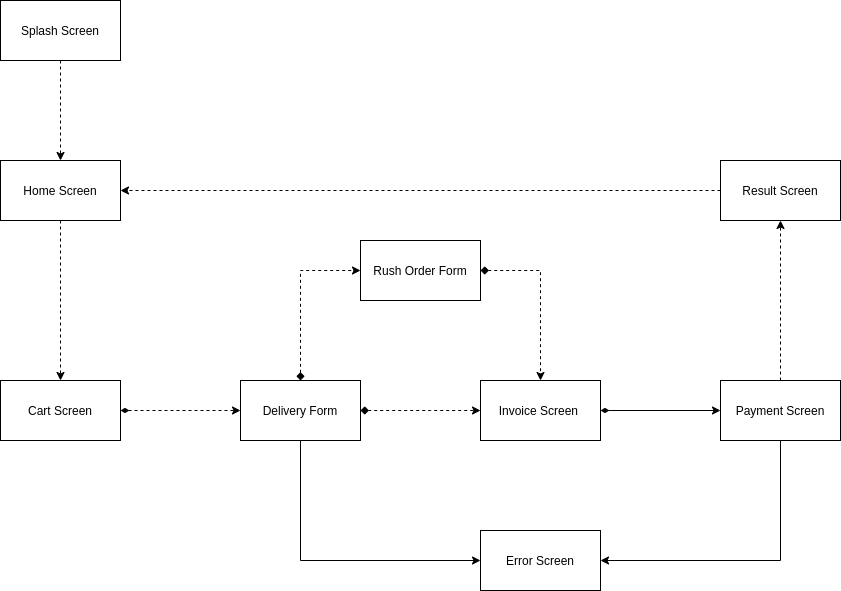

The diagram above was exported from draw.io. Its source (the exported page's mxGraphModel, read from the mxfile embedded in the PNG):
<mxGraphModel dx="2200" dy="769" grid="1" gridSize="10" guides="1" tooltips="1" connect="1" arrows="1" fold="1" page="1" pageScale="1" pageWidth="850" pageHeight="1100" math="0" shadow="0">
  <root>
    <mxCell id="0" />
    <mxCell id="1" parent="0" />
    <mxCell id="D0MWHpvy6li9lU4egbKU-11" value="" style="edgeStyle=orthogonalEdgeStyle;rounded=0;orthogonalLoop=1;jettySize=auto;html=1;dashed=1;" parent="1" source="D0MWHpvy6li9lU4egbKU-2" target="D0MWHpvy6li9lU4egbKU-3" edge="1">
      <mxGeometry relative="1" as="geometry" />
    </mxCell>
    <mxCell id="D0MWHpvy6li9lU4egbKU-2" value="Home Screen" style="rounded=0;whiteSpace=wrap;html=1;" parent="1" vertex="1">
      <mxGeometry x="-40" y="230" width="120" height="60" as="geometry" />
    </mxCell>
    <mxCell id="D0MWHpvy6li9lU4egbKU-13" style="edgeStyle=orthogonalEdgeStyle;rounded=0;orthogonalLoop=1;jettySize=auto;html=1;exitX=1;exitY=0.5;exitDx=0;exitDy=0;entryX=0;entryY=0.5;entryDx=0;entryDy=0;dashed=1;startArrow=diamondThin;startFill=1;" parent="1" source="D0MWHpvy6li9lU4egbKU-3" target="D0MWHpvy6li9lU4egbKU-4" edge="1">
      <mxGeometry relative="1" as="geometry" />
    </mxCell>
    <mxCell id="D0MWHpvy6li9lU4egbKU-3" value="Cart Screen" style="rounded=0;whiteSpace=wrap;html=1;" parent="1" vertex="1">
      <mxGeometry x="-40" y="450" width="120" height="60" as="geometry" />
    </mxCell>
    <mxCell id="D0MWHpvy6li9lU4egbKU-14" style="edgeStyle=orthogonalEdgeStyle;rounded=0;orthogonalLoop=1;jettySize=auto;html=1;exitX=1;exitY=0.5;exitDx=0;exitDy=0;entryX=0;entryY=0.5;entryDx=0;entryDy=0;dashed=1;startArrow=diamond;startFill=1;" parent="1" source="D0MWHpvy6li9lU4egbKU-4" target="D0MWHpvy6li9lU4egbKU-5" edge="1">
      <mxGeometry relative="1" as="geometry">
        <Array as="points">
          <mxPoint x="390" y="480" />
          <mxPoint x="390" y="480" />
        </Array>
      </mxGeometry>
    </mxCell>
    <mxCell id="D0MWHpvy6li9lU4egbKU-19" style="edgeStyle=orthogonalEdgeStyle;rounded=0;orthogonalLoop=1;jettySize=auto;html=1;exitX=0.5;exitY=1;exitDx=0;exitDy=0;entryX=0;entryY=0.5;entryDx=0;entryDy=0;startArrow=none;startFill=0;" parent="1" source="D0MWHpvy6li9lU4egbKU-4" target="D0MWHpvy6li9lU4egbKU-8" edge="1">
      <mxGeometry relative="1" as="geometry" />
    </mxCell>
    <mxCell id="aBlBphnhgc0PRBJVzvQh-4" style="edgeStyle=orthogonalEdgeStyle;rounded=0;orthogonalLoop=1;jettySize=auto;html=1;exitX=0.5;exitY=0;exitDx=0;exitDy=0;entryX=0;entryY=0.5;entryDx=0;entryDy=0;dashed=1;startArrow=diamond;startFill=1;" edge="1" parent="1" source="D0MWHpvy6li9lU4egbKU-4" target="aBlBphnhgc0PRBJVzvQh-3">
      <mxGeometry relative="1" as="geometry" />
    </mxCell>
    <mxCell id="D0MWHpvy6li9lU4egbKU-4" value="Delivery Form" style="rounded=0;whiteSpace=wrap;html=1;" parent="1" vertex="1">
      <mxGeometry x="200" y="450" width="120" height="60" as="geometry" />
    </mxCell>
    <mxCell id="D0MWHpvy6li9lU4egbKU-16" style="edgeStyle=orthogonalEdgeStyle;rounded=0;orthogonalLoop=1;jettySize=auto;html=1;exitX=1;exitY=0.5;exitDx=0;exitDy=0;entryX=0;entryY=0.5;entryDx=0;entryDy=0;startArrow=diamondThin;startFill=1;" parent="1" source="D0MWHpvy6li9lU4egbKU-5" target="D0MWHpvy6li9lU4egbKU-6" edge="1">
      <mxGeometry relative="1" as="geometry" />
    </mxCell>
    <mxCell id="D0MWHpvy6li9lU4egbKU-5" value="Invoice Screen&amp;nbsp;" style="rounded=0;whiteSpace=wrap;html=1;" parent="1" vertex="1">
      <mxGeometry x="440" y="450" width="120" height="60" as="geometry" />
    </mxCell>
    <mxCell id="D0MWHpvy6li9lU4egbKU-17" style="edgeStyle=orthogonalEdgeStyle;rounded=0;orthogonalLoop=1;jettySize=auto;html=1;exitX=0.5;exitY=0;exitDx=0;exitDy=0;dashed=1;startArrow=none;startFill=0;" parent="1" source="D0MWHpvy6li9lU4egbKU-6" target="D0MWHpvy6li9lU4egbKU-7" edge="1">
      <mxGeometry relative="1" as="geometry" />
    </mxCell>
    <mxCell id="D0MWHpvy6li9lU4egbKU-21" style="edgeStyle=orthogonalEdgeStyle;rounded=0;orthogonalLoop=1;jettySize=auto;html=1;exitX=0.5;exitY=1;exitDx=0;exitDy=0;entryX=1;entryY=0.5;entryDx=0;entryDy=0;startArrow=none;startFill=0;" parent="1" source="D0MWHpvy6li9lU4egbKU-6" target="D0MWHpvy6li9lU4egbKU-8" edge="1">
      <mxGeometry relative="1" as="geometry" />
    </mxCell>
    <mxCell id="D0MWHpvy6li9lU4egbKU-6" value="Payment Screen" style="rounded=0;whiteSpace=wrap;html=1;" parent="1" vertex="1">
      <mxGeometry x="680" y="450" width="120" height="60" as="geometry" />
    </mxCell>
    <mxCell id="D0MWHpvy6li9lU4egbKU-18" style="edgeStyle=orthogonalEdgeStyle;rounded=0;orthogonalLoop=1;jettySize=auto;html=1;exitX=0;exitY=0.5;exitDx=0;exitDy=0;entryX=1;entryY=0.5;entryDx=0;entryDy=0;dashed=1;startArrow=none;startFill=0;" parent="1" source="D0MWHpvy6li9lU4egbKU-7" target="D0MWHpvy6li9lU4egbKU-2" edge="1">
      <mxGeometry relative="1" as="geometry">
        <Array as="points">
          <mxPoint x="370" y="260" />
          <mxPoint x="370" y="260" />
        </Array>
      </mxGeometry>
    </mxCell>
    <mxCell id="D0MWHpvy6li9lU4egbKU-7" value="Result Screen" style="rounded=0;whiteSpace=wrap;html=1;" parent="1" vertex="1">
      <mxGeometry x="680" y="230" width="120" height="60" as="geometry" />
    </mxCell>
    <mxCell id="D0MWHpvy6li9lU4egbKU-8" value="Error Screen" style="rounded=0;whiteSpace=wrap;html=1;" parent="1" vertex="1">
      <mxGeometry x="440" y="600" width="120" height="60" as="geometry" />
    </mxCell>
    <mxCell id="aBlBphnhgc0PRBJVzvQh-2" style="edgeStyle=orthogonalEdgeStyle;rounded=0;orthogonalLoop=1;jettySize=auto;html=1;dashed=1;" edge="1" parent="1" source="aBlBphnhgc0PRBJVzvQh-1" target="D0MWHpvy6li9lU4egbKU-2">
      <mxGeometry relative="1" as="geometry" />
    </mxCell>
    <mxCell id="aBlBphnhgc0PRBJVzvQh-1" value="Splash Screen" style="rounded=0;whiteSpace=wrap;html=1;" vertex="1" parent="1">
      <mxGeometry x="-40" y="70" width="120" height="60" as="geometry" />
    </mxCell>
    <mxCell id="aBlBphnhgc0PRBJVzvQh-5" style="edgeStyle=orthogonalEdgeStyle;rounded=0;orthogonalLoop=1;jettySize=auto;html=1;exitX=1;exitY=0.5;exitDx=0;exitDy=0;entryX=0.5;entryY=0;entryDx=0;entryDy=0;dashed=1;startArrow=diamond;startFill=1;" edge="1" parent="1" source="aBlBphnhgc0PRBJVzvQh-3" target="D0MWHpvy6li9lU4egbKU-5">
      <mxGeometry relative="1" as="geometry" />
    </mxCell>
    <mxCell id="aBlBphnhgc0PRBJVzvQh-3" value="Rush Order Form" style="rounded=0;whiteSpace=wrap;html=1;" vertex="1" parent="1">
      <mxGeometry x="320" y="310" width="120" height="60" as="geometry" />
    </mxCell>
  </root>
</mxGraphModel>